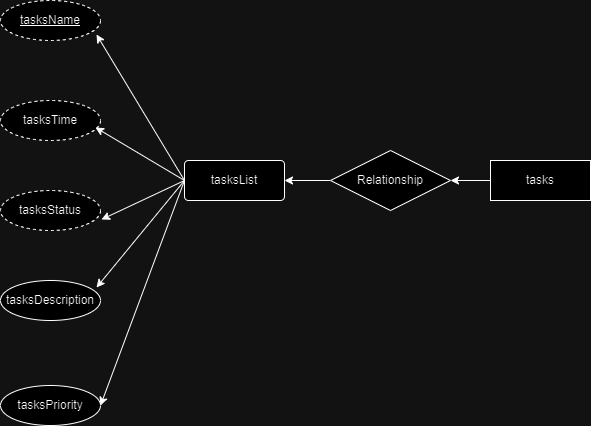

The diagram above was exported from draw.io. Its source (the exported page's mxGraphModel, read from the mxfile embedded in the PNG):
<mxGraphModel dx="1002" dy="695" grid="1" gridSize="10" guides="1" tooltips="1" connect="1" arrows="1" fold="1" page="1" pageScale="1" pageWidth="827" pageHeight="1169" math="0" shadow="0">
  <root>
    <mxCell id="WIyWlLk6GJQsqaUBKTNV-0" />
    <mxCell id="WIyWlLk6GJQsqaUBKTNV-1" parent="WIyWlLk6GJQsqaUBKTNV-0" />
    <mxCell id="BHIsfLaD60TzP3I6xR96-107" style="edgeStyle=none;rounded=0;orthogonalLoop=1;jettySize=auto;html=1;exitX=0;exitY=0.5;exitDx=0;exitDy=0;entryX=1;entryY=0.5;entryDx=0;entryDy=0;" edge="1" parent="WIyWlLk6GJQsqaUBKTNV-1" target="BHIsfLaD60TzP3I6xR96-105">
      <mxGeometry relative="1" as="geometry">
        <mxPoint x="364" y="360" as="sourcePoint" />
      </mxGeometry>
    </mxCell>
    <mxCell id="BHIsfLaD60TzP3I6xR96-86" value="tasksStatus" style="ellipse;whiteSpace=wrap;html=1;align=center;dashed=1;" vertex="1" parent="WIyWlLk6GJQsqaUBKTNV-1">
      <mxGeometry x="180" y="370" width="100" height="40" as="geometry" />
    </mxCell>
    <mxCell id="BHIsfLaD60TzP3I6xR96-87" value="tasksTime" style="ellipse;whiteSpace=wrap;html=1;align=center;dashed=1;" vertex="1" parent="WIyWlLk6GJQsqaUBKTNV-1">
      <mxGeometry x="180" y="280" width="100" height="40" as="geometry" />
    </mxCell>
    <mxCell id="BHIsfLaD60TzP3I6xR96-88" value="&lt;u&gt;tasksName&lt;/u&gt;" style="ellipse;whiteSpace=wrap;html=1;align=center;dashed=1;" vertex="1" parent="WIyWlLk6GJQsqaUBKTNV-1">
      <mxGeometry x="180" y="180" width="100" height="40" as="geometry" />
    </mxCell>
    <mxCell id="BHIsfLaD60TzP3I6xR96-93" value="tasksDescription" style="ellipse;whiteSpace=wrap;html=1;align=center;" vertex="1" parent="WIyWlLk6GJQsqaUBKTNV-1">
      <mxGeometry x="180" y="460" width="100" height="40" as="geometry" />
    </mxCell>
    <mxCell id="BHIsfLaD60TzP3I6xR96-101" style="edgeStyle=none;rounded=0;orthogonalLoop=1;jettySize=auto;html=1;exitX=0;exitY=0.5;exitDx=0;exitDy=0;entryX=0.96;entryY=0.85;entryDx=0;entryDy=0;entryPerimeter=0;" edge="1" parent="WIyWlLk6GJQsqaUBKTNV-1" target="BHIsfLaD60TzP3I6xR96-88">
      <mxGeometry relative="1" as="geometry">
        <mxPoint x="364" y="360" as="sourcePoint" />
      </mxGeometry>
    </mxCell>
    <mxCell id="BHIsfLaD60TzP3I6xR96-102" style="edgeStyle=none;rounded=0;orthogonalLoop=1;jettySize=auto;html=1;exitX=0;exitY=0.5;exitDx=0;exitDy=0;entryX=0.95;entryY=0.675;entryDx=0;entryDy=0;entryPerimeter=0;" edge="1" parent="WIyWlLk6GJQsqaUBKTNV-1" target="BHIsfLaD60TzP3I6xR96-87">
      <mxGeometry relative="1" as="geometry">
        <mxPoint x="364" y="360" as="sourcePoint" />
      </mxGeometry>
    </mxCell>
    <mxCell id="BHIsfLaD60TzP3I6xR96-103" style="edgeStyle=none;rounded=0;orthogonalLoop=1;jettySize=auto;html=1;exitX=0;exitY=0.5;exitDx=0;exitDy=0;entryX=1.01;entryY=0.725;entryDx=0;entryDy=0;entryPerimeter=0;" edge="1" parent="WIyWlLk6GJQsqaUBKTNV-1" target="BHIsfLaD60TzP3I6xR96-86">
      <mxGeometry relative="1" as="geometry">
        <mxPoint x="364" y="360" as="sourcePoint" />
      </mxGeometry>
    </mxCell>
    <mxCell id="BHIsfLaD60TzP3I6xR96-104" style="edgeStyle=none;rounded=0;orthogonalLoop=1;jettySize=auto;html=1;exitX=0;exitY=0.5;exitDx=0;exitDy=0;entryX=0.96;entryY=0.175;entryDx=0;entryDy=0;entryPerimeter=0;" edge="1" parent="WIyWlLk6GJQsqaUBKTNV-1" target="BHIsfLaD60TzP3I6xR96-93">
      <mxGeometry relative="1" as="geometry">
        <mxPoint x="364" y="360" as="sourcePoint" />
      </mxGeometry>
    </mxCell>
    <mxCell id="BHIsfLaD60TzP3I6xR96-105" value="tasksPriority" style="ellipse;whiteSpace=wrap;html=1;align=center;" vertex="1" parent="WIyWlLk6GJQsqaUBKTNV-1">
      <mxGeometry x="180" y="565" width="100" height="40" as="geometry" />
    </mxCell>
    <mxCell id="BHIsfLaD60TzP3I6xR96-110" style="edgeStyle=none;rounded=0;orthogonalLoop=1;jettySize=auto;html=1;exitX=0;exitY=0.5;exitDx=0;exitDy=0;entryX=1;entryY=0.5;entryDx=0;entryDy=0;" edge="1" parent="WIyWlLk6GJQsqaUBKTNV-1">
      <mxGeometry relative="1" as="geometry">
        <mxPoint x="520" y="360" as="sourcePoint" />
        <mxPoint x="464" y="360" as="targetPoint" />
      </mxGeometry>
    </mxCell>
    <mxCell id="BHIsfLaD60TzP3I6xR96-111" value="Relationship" style="shape=rhombus;perimeter=rhombusPerimeter;whiteSpace=wrap;html=1;align=center;" vertex="1" parent="WIyWlLk6GJQsqaUBKTNV-1">
      <mxGeometry x="510" y="330" width="120" height="60" as="geometry" />
    </mxCell>
    <mxCell id="BHIsfLaD60TzP3I6xR96-112" value="tasksList" style="rounded=1;arcSize=10;whiteSpace=wrap;html=1;align=center;" vertex="1" parent="WIyWlLk6GJQsqaUBKTNV-1">
      <mxGeometry x="364" y="340" width="100" height="40" as="geometry" />
    </mxCell>
    <mxCell id="BHIsfLaD60TzP3I6xR96-115" style="edgeStyle=none;rounded=0;orthogonalLoop=1;jettySize=auto;html=1;exitX=0;exitY=0.5;exitDx=0;exitDy=0;entryX=1;entryY=0.5;entryDx=0;entryDy=0;" edge="1" parent="WIyWlLk6GJQsqaUBKTNV-1" source="BHIsfLaD60TzP3I6xR96-114" target="BHIsfLaD60TzP3I6xR96-111">
      <mxGeometry relative="1" as="geometry" />
    </mxCell>
    <mxCell id="BHIsfLaD60TzP3I6xR96-114" value="tasks" style="whiteSpace=wrap;html=1;align=center;" vertex="1" parent="WIyWlLk6GJQsqaUBKTNV-1">
      <mxGeometry x="670" y="340" width="100" height="40" as="geometry" />
    </mxCell>
  </root>
</mxGraphModel>